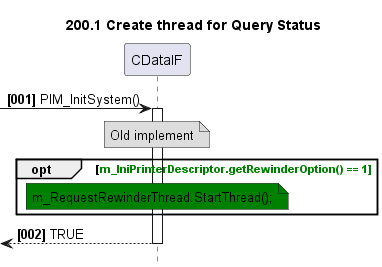

The diagram above was rendered by PlantUML. Its source (embedded in the PNG):
@startuml
skinparam noteBackgroundColor #DDDDDD
skinparam noteBorderColor #666666

autonumber "<b>[000]"
hide footbox
TITLE 200.1 Create thread for Query Status

participant CDataIF as main
->main++: PIM_InitSystem()
    NOTE OVER OF main
        Old implement
    END NOTE
    OPT <color green>m_IniPrinterDescriptor.getRewinderOption() == 1
        NOTE OVER OF main #green
           m_RequestRewinderThread.StartThread();
        END NOTE
    END
<--main--: TRUE
@enduml